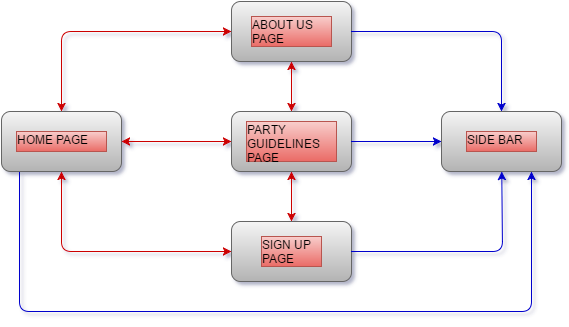

The diagram above was exported from draw.io. Its source (the exported page's mxGraphModel, read from the mxfile embedded in the PNG):
<mxGraphModel dx="880" dy="434" grid="1" gridSize="10" guides="1" tooltips="1" connect="1" arrows="1" fold="1" page="1" pageScale="1" pageWidth="826" pageHeight="1169" background="#ffffff" math="0" shadow="0">
  <root>
    <mxCell id="0" />
    <mxCell id="1" parent="0" />
    <mxCell id="2" value="" style="rounded=1;whiteSpace=wrap;html=1;plain-gray" parent="1" vertex="1">
      <mxGeometry x="110" y="240" width="120" height="60" as="geometry" />
    </mxCell>
    <mxCell id="3" value="" style="rounded=1;whiteSpace=wrap;html=1;plain-gray" parent="1" vertex="1">
      <mxGeometry x="340" y="130" width="120" height="60" as="geometry" />
    </mxCell>
    <mxCell id="4" value="" style="rounded=1;whiteSpace=wrap;html=1;plain-gray" parent="1" vertex="1">
      <mxGeometry x="340" y="240" width="120" height="60" as="geometry" />
    </mxCell>
    <mxCell id="7" value="" style="endArrow=classic;startArrow=classic;html=1;entryX=0;entryY=0.5;exitX=1;exitY=0.5;strokeColor=#CC0000;" parent="1" source="2" target="4" edge="1">
      <mxGeometry width="50" height="50" relative="1" as="geometry">
        <mxPoint x="240" y="280" as="sourcePoint" />
        <mxPoint x="290" y="230" as="targetPoint" />
      </mxGeometry>
    </mxCell>
    <mxCell id="8" value="" style="endArrow=classic;startArrow=classic;html=1;exitX=0.5;exitY=0;entryX=0;entryY=0.5;strokeColor=#CC0000;" parent="1" source="2" target="3" edge="1">
      <mxGeometry width="50" height="50" relative="1" as="geometry">
        <mxPoint x="290" y="190" as="sourcePoint" />
        <mxPoint x="340" y="140" as="targetPoint" />
        <Array as="points">
          <mxPoint x="170" y="160" />
        </Array>
      </mxGeometry>
    </mxCell>
    <mxCell id="10" value="" style="rounded=1;whiteSpace=wrap;html=1;plain-gray" parent="1" vertex="1">
      <mxGeometry x="340" y="350" width="120" height="60" as="geometry" />
    </mxCell>
    <mxCell id="11" value="" style="endArrow=classic;startArrow=classic;html=1;entryX=0.5;entryY=1;exitX=0;exitY=0.5;strokeColor=#CC0000;" parent="1" source="10" target="2" edge="1">
      <mxGeometry width="50" height="50" relative="1" as="geometry">
        <mxPoint x="170" y="420" as="sourcePoint" />
        <mxPoint x="190" y="300" as="targetPoint" />
        <Array as="points">
          <mxPoint x="170" y="380" />
        </Array>
      </mxGeometry>
    </mxCell>
    <mxCell id="12" value="" style="endArrow=classic;startArrow=classic;html=1;entryX=0.5;entryY=1;strokeColor=#CC0000;" parent="1" source="4" target="3" edge="1">
      <mxGeometry width="50" height="50" relative="1" as="geometry">
        <mxPoint x="370" y="240" as="sourcePoint" />
        <mxPoint x="420" y="190" as="targetPoint" />
      </mxGeometry>
    </mxCell>
    <mxCell id="13" value="" style="endArrow=classic;startArrow=classic;html=1;entryX=0.5;entryY=1;strokeColor=#CC0000;" parent="1" target="4" edge="1">
      <mxGeometry width="50" height="50" relative="1" as="geometry">
        <mxPoint x="400" y="350" as="sourcePoint" />
        <mxPoint x="400" y="310" as="targetPoint" />
      </mxGeometry>
    </mxCell>
    <mxCell id="17" value="HOME PAGE" style="text;html=1;resizable=0;autosize=1;align=left;verticalAlign=top;spacingTop=-4;points=[];plain-red" parent="1" vertex="1">
      <mxGeometry x="125" y="260" width="90" height="20" as="geometry" />
    </mxCell>
    <mxCell id="18" value="ABOUT US&amp;nbsp;&lt;div&gt;PAGE&lt;/div&gt;" style="text;html=1;resizable=0;autosize=1;align=left;verticalAlign=top;spacingTop=-4;points=[];plain-red" parent="1" vertex="1">
      <mxGeometry x="360" y="145" width="80" height="30" as="geometry" />
    </mxCell>
    <mxCell id="20" value="SIGN UP&lt;div&gt;PAGE&lt;/div&gt;" style="text;html=1;resizable=0;autosize=1;align=left;verticalAlign=top;spacingTop=-4;points=[];plain-red" parent="1" vertex="1">
      <mxGeometry x="370" y="365" width="60" height="30" as="geometry" />
    </mxCell>
    <mxCell id="21" value="PARTY&amp;nbsp;&lt;div&gt;GUIDELINES&amp;nbsp;&lt;/div&gt;&lt;div&gt;PAGE&lt;/div&gt;" style="text;html=1;resizable=0;autosize=1;align=left;verticalAlign=top;spacingTop=-4;points=[];plain-red" parent="1" vertex="1">
      <mxGeometry x="355" y="250" width="90" height="40" as="geometry" />
    </mxCell>
    <mxCell id="22" value="" style="rounded=1;whiteSpace=wrap;html=1;plain-gray" parent="1" vertex="1">
      <mxGeometry x="550" y="240" width="120" height="60" as="geometry" />
    </mxCell>
    <mxCell id="23" value="SIDE BAR" style="text;html=1;resizable=0;autosize=1;align=left;verticalAlign=top;spacingTop=-4;points=[];plain-red" parent="1" vertex="1">
      <mxGeometry x="575" y="260" width="70" height="20" as="geometry" />
    </mxCell>
    <mxCell id="24" value="" style="endArrow=classic;html=1;exitX=1;exitY=0.5;entryX=0.5;entryY=0;strokeColor=#0000CC;" parent="1" source="3" target="22" edge="1">
      <mxGeometry width="50" height="50" relative="1" as="geometry">
        <mxPoint x="490" y="180" as="sourcePoint" />
        <mxPoint x="540" y="130" as="targetPoint" />
        <Array as="points">
          <mxPoint x="610" y="160" />
        </Array>
      </mxGeometry>
    </mxCell>
    <mxCell id="25" value="" style="endArrow=classic;html=1;exitX=1;exitY=0.5;strokeColor=#0000CC;" parent="1" source="10" target="22" edge="1">
      <mxGeometry width="50" height="50" relative="1" as="geometry">
        <mxPoint x="590" y="350" as="sourcePoint" />
        <mxPoint x="640" y="300" as="targetPoint" />
        <Array as="points">
          <mxPoint x="611" y="380" />
        </Array>
      </mxGeometry>
    </mxCell>
    <mxCell id="26" value="" style="endArrow=classic;html=1;exitX=1;exitY=0.5;entryX=0;entryY=0.5;strokeColor=#0000CC;" parent="1" source="4" target="22" edge="1">
      <mxGeometry width="50" height="50" relative="1" as="geometry">
        <mxPoint x="480" y="290" as="sourcePoint" />
        <mxPoint x="530" y="240" as="targetPoint" />
      </mxGeometry>
    </mxCell>
    <mxCell id="27" value="" style="endArrow=classic;html=1;exitX=0.15;exitY=1.017;exitPerimeter=0;entryX=0.75;entryY=1;strokeColor=#0000CC;" parent="1" source="2" target="22" edge="1">
      <mxGeometry width="50" height="50" relative="1" as="geometry">
        <mxPoint x="370" y="500" as="sourcePoint" />
        <mxPoint x="640" y="440" as="targetPoint" />
        <Array as="points">
          <mxPoint x="128" y="440" />
          <mxPoint x="640" y="440" />
        </Array>
      </mxGeometry>
    </mxCell>
    <mxCell id="29" style="edgeStyle=orthogonalEdgeStyle;rounded=0;html=1;exitX=1;exitY=0.5;jettySize=auto;orthogonalLoop=1;" parent="1" source="4" edge="1">
      <mxGeometry relative="1" as="geometry">
        <mxPoint x="460" y="270" as="targetPoint" />
      </mxGeometry>
    </mxCell>
  </root>
</mxGraphModel>